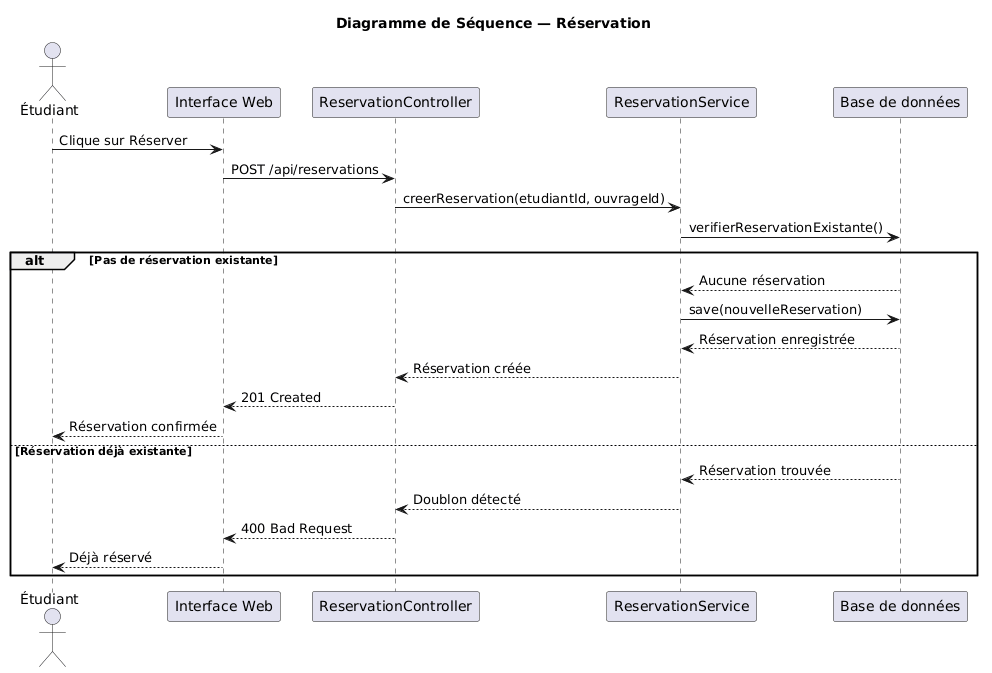

The diagram above was rendered by PlantUML. Its source (embedded in the PNG):
@startuml
title Diagramme de Séquence — Réservation

actor Étudiant as E
participant "Interface Web" as IW
participant "ReservationController" as RC
participant "ReservationService" as RS
participant "Base de données" as BD

E -> IW : Clique sur Réserver
IW -> RC : POST /api/reservations
RC -> RS : creerReservation(etudiantId, ouvrageId)
RS -> BD : verifierReservationExistante()

alt Pas de réservation existante
  BD --> RS : Aucune réservation
  RS -> BD : save(nouvelleReservation)
  BD --> RS : Réservation enregistrée
  RS --> RC : Réservation créée
  RC --> IW : 201 Created
  IW --> E : Réservation confirmée
else Réservation déjà existante
  BD --> RS : Réservation trouvée
  RS --> RC : Doublon détecté
  RC --> IW : 400 Bad Request
  IW --> E : Déjà réservé
end
@enduml